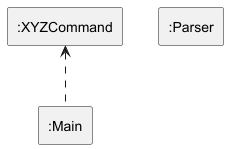

The diagram above was rendered by PlantUML. Its source (embedded in the PNG):
@startuml

rectangle ":Main" as main
rectangle ":Parser" as parser
rectangle ":XYZCommand" as command

command <.. main

@enduml